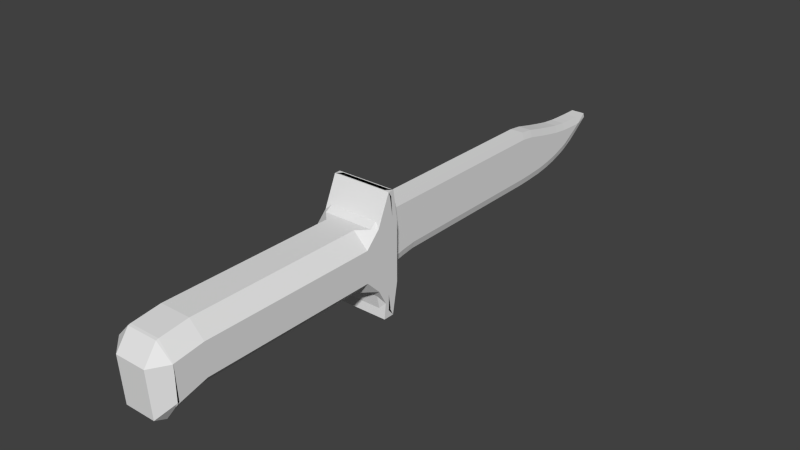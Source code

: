 # Source: knife.blend  (saved by Blender 2.73.0; exported with 4.5.12 LTS)
import bpy
from mathutils import Matrix  # noqa: F401  (used for matrix-valued properties, if any)

bpy.ops.wm.read_factory_settings(use_empty=True)
scene = bpy.context.scene
scene.name = 'Scene'

# ---- collections
col_collection_1 = bpy.data.collections.new('Collection 1'); scene.collection.children.link(col_collection_1)

# ---- world
world_world = bpy.data.worlds.new('World'); scene.world = world_world
world_world.color = (0.05088, 0.05088, 0.05088)
world_world.use_sun_shadow = False
world_world.sun_shadow_jitter_overblur = 0.0
world_world.cycles.sampling_method = 'MANUAL'
world_world.cycles.sample_map_resolution = 256

# ---- meshes
me_cube_002 = bpy.data.meshes.new('Cube.002')
me_cube_002.from_pydata([(-0.7801, 3.905, -0.9153), (-0.7801, 3.685, -0.6983), (-1.0, 3.905, -0.6954), (-0.7801, 13.56, 0.04723), (-1.0, 13.61, 0.3486), (-0.7801, 13.91, 0.3085), (0.7801, 13.91, 0.3085), (1.0, 13.61, 0.3486), (0.7801, 13.56, 0.04723), (0.7801, 3.905, -0.9153), (1.0, 3.905, -0.6954), (0.7801, 3.685, -0.6983), (-0.7801, 3.905, 1.0), (-1.0, 3.905, 0.7801), (-0.7801, 3.685, 0.7801), (-1.0, 13.61, 0.3438), (-0.7801, 14.01, 0.5592), (-0.7801, 14.06, 0.4199), (0.7801, 14.06, 0.4199), (0.7801, 14.01, 0.5592), (1.0, 13.61, 0.3438), (1.0, 3.905, 0.7801), (0.7801, 3.905, 1.0), (0.7801, 3.685, 0.7801), (-1.0, 5.278, 0.7801), (-1.0, 4.839, 0.7801), (-0.7801, 4.839, 1.0), (-0.7801, 5.278, 1.0), (-1.0, 4.839, -0.6079), (-1.0, 5.278, -0.5544), (-0.7801, 5.278, -0.7743), (-0.7801, 4.847, -0.834), (1.0, 4.839, 0.7801), (1.0, 5.278, 0.7801), (0.7801, 5.278, 1.0), (0.7801, 4.839, 1.0), (1.0, 5.278, -0.5544), (1.0, 4.839, -0.6079), (0.7801, 4.847, -0.834), (0.7801, 5.278, -0.7743), (-1.0, 10.92, 0.7239), (-1.0, 10.48, 0.7801), (-0.7801, 10.48, 1.0), (-0.7801, 10.91, 0.9508), (1.0, 10.48, -0.5393), (0.7801, 10.48, -0.7592), (0.7801, 10.92, -0.7432), (1.0, 10.92, -0.5227), (-0.7801, 10.48, -0.7592), (-1.0, 10.48, -0.5393), (-1.0, 10.92, -0.5227), (-0.7801, 10.92, -0.7432), (0.7801, 10.91, 0.9508), (0.7801, 10.48, 1.0), (1.0, 10.48, 0.7801), (1.0, 10.92, 0.7239), (-1.0, 12.77, 0.3776), (-1.0, 12.33, 0.4274), (-0.7801, 12.33, 0.6504), (-0.7801, 12.77, 0.5979), (1.0, 12.33, -0.3228), (0.7801, 12.33, -0.5473), (0.7801, 12.75, -0.4132), (1.0, 12.77, -0.1682), (-1.0, 12.33, -0.3228), (-1.0, 12.77, -0.1682), (-0.7801, 12.75, -0.4132), (-0.7801, 12.33, -0.5473), (1.0, 12.77, 0.3776), (0.7801, 12.77, 0.5979), (0.7801, 12.33, 0.6504), (1.0, 12.33, 0.4274), (-0.7801, 4.798, -0.8474), (-0.7801, 4.367, -0.9093), (-1.0, 4.366, -0.6893), (-1.0, 4.806, -0.6169), (0.7801, 4.366, 1.0), (1.0, 4.366, 0.7801), (1.0, 4.806, 0.7801), (0.7801, 4.806, 1.0), (-0.7801, 4.366, 1.0), (-0.7801, 4.806, 1.0), (-1.0, 4.806, 0.7801), (-1.0, 4.366, 0.7801), (0.7801, 4.798, -0.8474), (1.0, 4.806, -0.6169), (1.0, 4.366, -0.6893), (0.7801, 4.367, -0.9093), (-0.7801, 11.95, -0.6361), (-0.7801, 11.52, -0.7013), (-1.0, 11.52, -0.4809), (-1.0, 11.96, -0.409), (0.7801, 11.52, 0.811), (1.0, 11.52, 0.5867), (1.0, 11.96, 0.4968), (0.7801, 11.95, 0.7213), (-0.7801, 11.52, 0.811), (-0.7801, 11.95, 0.7213), (-1.0, 11.96, 0.4968), (-1.0, 11.52, 0.5867), (0.7801, 11.95, -0.6361), (1.0, 11.96, -0.409), (1.0, 11.52, -0.4809), (0.7801, 11.52, -0.7013), (-0.7801, 13.55, 0.5643), (-1.0, 13.5, 0.345), (-1.0, 13.05, 0.3621), (-0.7801, 13.11, 0.5788), (0.7801, 12.9, -0.3493), (0.7801, 13.29, -0.1407), (1.0, 13.48, 0.2554), (1.0, 12.92, -0.1032), (-0.7801, 12.9, -0.3493), (-1.0, 12.92, -0.1032), (-1.0, 13.48, 0.2554), (-0.7801, 13.29, -0.1407), (0.7801, 13.55, 0.5643), (0.7801, 13.11, 0.5788), (1.0, 13.05, 0.3621), (1.0, 13.5, 0.345), (-1.738, -3.495, -1.202), (-3.353, -3.606, -0.7138), (-3.353, -2.729, -0.472), (-1.738, -2.729, -0.9108), (-3.353, 2.631, -0.472), (-1.738, 2.631, -0.9108), (3.353, 2.631, -0.472), (1.738, 2.631, -0.9108), (3.353, -2.729, -0.472), (3.353, -3.606, -0.7138), (1.738, -3.495, -1.202), (1.738, -2.729, -0.9108), (-3.353, -2.729, 0.472), (-3.353, -3.606, 0.3438), (-1.738, -3.592, 0.8007), (-1.738, -2.729, 0.9108), (-3.353, 2.631, 0.472), (-1.738, 2.631, 0.9108), (1.738, 2.631, 0.9108), (3.353, 2.631, 0.472), (3.353, -2.729, 0.472), (1.738, -2.729, 0.9108), (1.738, -3.592, 0.8007), (3.353, -3.606, 0.3438), (-1.738, 3.786, -0.472), (1.738, 3.786, -0.472), (-1.738, 3.786, 0.472), (-1.738, -3.964, -1.155), (-3.353, -3.557, -0.6703), (-1.738, -3.607, -1.301), (1.738, -3.607, -1.301), (3.353, -3.557, -0.6703), (1.738, -3.964, -1.155), (-1.738, -3.663, 0.7822), (-3.353, -3.626, 0.3387), (-1.738, -4.058, 0.2343), (1.738, -4.058, 0.2343), (3.353, -3.626, 0.3387), (1.738, -3.663, 0.7822), (1.738, 3.786, 0.472), (3.353, 3.649, 1.797), (3.353, 3.649, 1.797), (3.353, 3.649, 1.797), (2.783, 3.495, 1.797), (3.353, 3.649, 1.797), (3.353, 3.649, 1.797), (3.353, 3.649, 1.797), (3.353, 3.517, 1.642), (-3.353, 3.649, 1.797), (-3.353, 3.649, 1.797), (-3.353, 3.649, 1.797), (-3.353, 3.517, 1.642), (-3.353, 3.649, 1.797), (-3.353, 3.649, 1.797), (-3.353, 3.649, 1.797), (-2.783, 3.495, 1.797), (2.783, 3.399, 1.656), (3.353, 3.462, 1.797), (3.353, 3.462, 1.797), (3.353, 3.462, 1.797), (3.353, 3.462, 1.797), (3.353, 3.462, 1.797), (3.353, 3.462, 1.797), (-3.353, 3.462, 1.797), (-3.353, 3.462, 1.797), (-3.353, 3.462, 1.797), (-3.353, 3.462, 1.797), (-3.353, 3.462, 1.797), (-3.353, 3.462, 1.797), (-2.783, 3.399, 1.656), (3.353, 3.308, 1.066), (3.353, 3.07, 0.9108), (3.353, 3.07, 0.7457), (-3.353, 3.07, 0.7457), (-3.353, 3.07, 0.9108), (-3.353, 3.308, 1.066), (-2.846, 2.932, 0.9108), (-2.783, 3.132, 1.052), (-3.353, 3.07, 0.9108), (-3.353, 3.07, 0.9108), (-3.353, 3.07, 0.9108), (-3.353, 3.07, 0.9108), (-3.353, 3.07, 0.9108), (3.353, 3.07, 0.9108), (3.353, 3.07, 0.9108), (3.353, 3.07, 0.9108), (3.353, 3.07, 0.9108), (3.353, 3.07, 0.9108), (2.783, 3.132, 1.052), (2.846, 2.932, 0.9108), (-3.353, 3.786, 0.7457), (-3.353, 3.605, 1.066), (-3.353, 3.786, 0.9108), (3.353, 3.786, 0.9108), (3.353, 3.605, 1.066), (3.353, 3.786, 0.7457), (-3.353, 3.786, 0.9108), (-3.353, 3.786, 0.9108), (-3.353, 3.786, 0.9108), (-3.353, 3.786, 0.9108), (-3.353, 3.462, 1.797), (-2.783, 3.617, 1.797), (-3.353, 3.462, 1.797), (-3.353, 3.462, 1.797), (-3.353, 3.462, 1.797), (-3.353, 3.563, 1.642), (-3.353, 3.462, 1.797), (-3.353, 3.462, 1.797), (3.353, 3.462, 1.797), (3.353, 3.563, 1.642), (3.353, 3.462, 1.797), (3.353, 3.462, 1.797), (3.353, 3.462, 1.797), (2.783, 3.617, 1.797), (3.353, 3.462, 1.797), (3.353, 3.462, 1.797), (-2.888, 3.786, 0.7844), (-3.353, 3.786, 0.9108), (-2.783, 3.762, 1.064), (2.783, 3.762, 1.064), (3.353, 3.786, 0.9108), (2.888, 3.786, 0.7844), (3.353, 3.786, 0.9108), (3.353, 3.786, 0.9108), (3.353, 3.786, 0.9108), (3.353, 3.786, 0.9108), (-3.353, 3.649, 1.797), (-3.353, 3.649, 1.797), (-3.353, 3.649, 1.797), (-3.353, 3.649, 1.797), (-3.353, 3.649, 1.797), (-3.353, 3.649, 1.797), (-2.783, 3.673, 1.644), (3.353, 3.649, 1.797), (3.353, 3.649, 1.797), (3.353, 3.649, 1.797), (2.783, 3.673, 1.644), (3.353, 3.649, 1.797), (3.353, 3.649, 1.797), (3.353, 3.649, 1.797), (-3.353, 3.509, -1.638), (-3.353, 3.274, -1.848), (-3.353, 3.274, -1.848), (-3.353, 3.274, -1.848), (-3.353, 3.274, -1.848), (-2.579, 3.485, -1.848), (-3.353, 3.274, -1.848), (-3.353, 3.274, -1.848), (3.353, 3.07, -0.6865), (3.353, 3.07, -0.9108), (3.353, 3.424, -1.121), (-3.353, 3.701, -1.38), (-3.353, 3.701, -1.38), (-2.579, 3.738, -1.173), (-2.579, 3.663, -1.587), (3.353, 3.701, -1.38), (2.579, 3.663, -1.587), (2.579, 3.738, -1.173), (3.353, 3.701, -1.38), (-3.353, 3.07, -0.9108), (-3.353, 3.07, -0.6865), (-3.353, 3.424, -1.121), (-3.353, 3.07, -0.9108), (-3.353, 3.07, -0.9108), (-3.353, 3.07, -0.9108), (-3.353, 3.07, -0.9108), (-2.721, 2.898, -0.9108), (-3.353, 3.07, -0.9108), (-2.579, 3.17, -1.095), (2.721, 2.898, -0.9108), (2.579, 3.17, -1.095), (3.353, 3.07, -0.9108), (3.353, 3.07, -0.9108), (3.353, 3.07, -0.9108), (3.353, 3.07, -0.9108), (3.353, 3.07, -0.9108), (3.353, 3.274, -1.848), (2.579, 3.485, -1.848), (3.353, 3.274, -1.848), (3.353, 3.274, -1.848), (3.353, 3.274, -1.848), (3.353, 3.509, -1.638), (3.353, 3.274, -1.848), (3.353, 3.274, -1.848), (-2.579, 3.748, -1.118), (-3.353, 3.786, -0.9108), (-2.664, 3.786, -0.7236), (-3.353, 3.786, -0.9108), (-3.353, 3.786, -0.9108), (-3.353, 3.786, -0.9108), (-3.353, 3.786, -0.9108), (3.353, 3.786, -0.9108), (3.353, 3.786, -0.9108), (3.353, 3.786, -0.9108), (3.353, 3.786, -0.9108), (2.664, 3.786, -0.7236), (3.353, 3.786, -0.9108), (2.579, 3.748, -1.118), (3.353, 3.786, -0.6865), (3.353, 3.534, -1.121), (3.353, 3.786, -0.9108), (3.353, 3.325, -1.38), (2.579, 3.225, -1.195), (2.579, 3.303, -1.589), (3.353, 3.325, -1.38), (-3.353, 3.325, -1.38), (-2.579, 3.303, -1.589), (-2.579, 3.225, -1.195), (-3.353, 3.325, -1.38), (-3.353, 3.534, -1.121), (-3.353, 3.786, -0.6865), (-3.353, 3.786, -0.9108), (-3.353, 3.274, -1.848), (-3.353, 3.274, -1.848), (-3.353, 3.274, -1.848), (-3.353, 3.274, -1.848), (-2.579, 3.297, -1.639), (-3.353, 3.274, -1.848), (-3.353, 3.274, -1.848), (3.353, 3.274, -1.848), (3.353, 3.274, -1.848), (2.579, 3.297, -1.639), (3.353, 3.274, -1.848), (3.353, 3.274, -1.848), (3.353, 3.274, -1.848), (3.353, 3.274, -1.848), (-3.353, 3.615, -1.848), (-3.353, 3.615, -1.848), (-2.579, 3.653, -1.642), (-3.353, 3.615, -1.848), (-3.353, 3.615, -1.848), (-3.353, 3.615, -1.848), (-3.353, 3.615, -1.848), (3.353, 3.615, -1.848), (3.353, 3.615, -1.848), (3.353, 3.615, -1.848), (3.353, 3.615, -1.848), (2.579, 3.653, -1.642), (3.353, 3.615, -1.848), (3.353, 3.615, -1.848), (3.353, 3.615, -1.848), (3.353, 3.615, -1.848), (3.353, 3.44, -1.638), (3.353, 3.615, -1.848), (2.579, 3.405, -1.848), (3.353, 3.615, -1.848), (3.353, 3.615, -1.848), (3.353, 3.615, -1.848), (-3.353, 3.615, -1.848), (-3.353, 3.615, -1.848), (-2.579, 3.405, -1.848), (-3.353, 3.615, -1.848), (-3.353, 3.615, -1.848), (-3.353, 3.44, -1.638), (-3.353, 3.615, -1.848), (-3.353, 3.615, -1.848), (-3.353, 3.325, -1.38), (-3.353, 3.325, -1.38), (-3.353, 3.325, -1.38), (-3.353, 3.325, -1.38), (3.353, 3.325, -1.38), (3.353, 3.325, -1.38), (3.353, 3.325, -1.38), (3.353, 3.325, -1.38), (3.353, 3.325, -1.38), (3.353, 3.325, -1.38), (3.353, 3.514, -1.59), (3.353, 3.45, -1.169), (-3.353, 3.325, -1.38), (-3.353, 3.325, -1.38), (-3.353, 3.45, -1.169), (-3.353, 3.514, -1.59), (3.353, 3.525, -1.169), (3.353, 3.449, -1.59), (3.353, 3.701, -1.38), (3.353, 3.701, -1.38), (3.353, 3.701, -1.38), (3.353, 3.701, -1.38), (3.353, 3.701, -1.38), (3.353, 3.701, -1.38), (-3.353, 3.701, -1.38), (-3.353, 3.701, -1.38), (-3.353, 3.701, -1.38), (-3.353, 3.701, -1.38), (-3.353, 3.449, -1.59), (-3.353, 3.525, -1.169), (-3.353, 3.701, -1.38), (-3.353, 3.701, -1.38)], [], [(20, 119, 110, 7), (115, 3, 8, 109), (22, 76, 80, 12), (17, 18, 6, 5), (105, 15, 4, 114), (79, 35, 26, 81), (34, 53, 42, 27), (54, 33, 36, 44), (32, 78, 85, 37), (24, 41, 49, 29), (95, 70, 58, 97), (82, 25, 28, 75), (72, 31, 38, 84), (30, 48, 45, 39), (69, 117, 107, 59), (71, 94, 101, 60), (56, 106, 113, 65), (0, 73, 87, 9), (23, 14, 1, 11), (116, 19, 16, 104), (52, 92, 96, 43), (51, 89, 103, 46), (93, 55, 47, 102), (40, 99, 90, 50), (66, 112, 108, 62), (77, 21, 10, 86), (98, 57, 64, 91), (118, 68, 63, 111), (88, 67, 61, 100), (0, 1, 2), (3, 4, 5), (6, 7, 8), (9, 10, 11), (12, 13, 14), (15, 16, 17), (18, 19, 20), (21, 22, 23), (24, 25, 26, 27), (28, 29, 30, 31), (32, 33, 34, 35), (36, 37, 38, 39), (40, 41, 42, 43), (44, 45, 46, 47), (48, 49, 50, 51), (52, 53, 54, 55), (56, 57, 58, 59), (60, 61, 62, 63), (64, 65, 66, 67), (68, 69, 70, 71), (72, 73, 74, 75), (76, 77, 78, 79), (80, 81, 82, 83), (84, 85, 86, 87), (88, 89, 90, 91), (92, 93, 94, 95), (96, 97, 98, 99), (100, 101, 102, 103), (104, 105, 106, 107), (108, 109, 110, 111), (112, 113, 114, 115), (116, 117, 118, 119), (1, 14, 13, 2), (104, 16, 15, 105), (17, 5, 4, 15), (73, 0, 2, 74), (16, 19, 18, 17), (20, 7, 6, 18), (8, 3, 5, 6), (76, 22, 21, 77), (23, 11, 10, 21), (109, 8, 7, 110), (22, 12, 14, 23), (0, 9, 11, 1), (81, 26, 25, 82), (48, 30, 29, 49), (53, 34, 33, 54), (84, 38, 37, 85), (34, 27, 26, 35), (30, 39, 38, 31), (32, 37, 36, 33), (24, 29, 28, 25), (27, 42, 41, 24), (39, 45, 44, 36), (89, 51, 50, 90), (92, 52, 55, 93), (54, 44, 47, 55), (52, 43, 42, 53), (51, 46, 45, 48), (40, 50, 49, 41), (97, 58, 57, 98), (100, 61, 60, 101), (112, 66, 65, 113), (117, 69, 68, 118), (71, 60, 63, 68), (69, 59, 58, 70), (66, 62, 61, 67), (56, 65, 64, 57), (31, 72, 75, 28), (35, 79, 78, 32), (12, 80, 83, 13), (9, 87, 86, 10), (82, 75, 74, 83), (72, 84, 87, 73), (79, 81, 80, 76), (77, 86, 85, 78), (67, 88, 91, 64), (70, 95, 94, 71), (43, 96, 99, 40), (46, 103, 102, 47), (98, 91, 90, 99), (88, 100, 103, 89), (95, 97, 96, 92), (93, 102, 101, 94), (59, 107, 106, 56), (62, 108, 111, 63), (3, 115, 114, 4), (19, 116, 119, 20), (118, 111, 110, 119), (116, 104, 107, 117), (115, 109, 108, 112), (105, 114, 113, 106), (13, 83, 74, 2), (123, 125, 127, 131), (139, 140, 128, 126), (314, 320, 395, 397), (133, 121, 148, 154), (120, 130, 150, 149), (142, 134, 153, 158), (156, 155, 147, 152), (129, 143, 157, 151), (237, 217, 248, 249), (242, 245, 313, 312, 145, 159), (224, 222, 174, 168), (315, 306, 144, 145), (141, 138, 137, 135), (380, 324, 340, 345), (120, 121, 122, 123), (287, 283, 376, 328), (139, 126, 292, 295, 206, 205), (128, 129, 130, 131), (132, 133, 134, 135), (124, 284, 286, 125), (331, 309, 403, 406), (140, 141, 142, 143), (236, 241, 159, 146), (274, 276, 357, 348), (146, 159, 145, 144), (145, 312, 315), (147, 148, 149), (150, 151, 152), (153, 154, 155), (156, 157, 158), (121, 133, 132, 122), (135, 137, 136, 132), (343, 339, 299, 303), (125, 123, 122, 124), (136, 137, 196, 199), (205, 209, 138, 139), (290, 288, 327, 322), (138, 141, 140, 139), (143, 129, 128, 140), (131, 127, 126, 128), (141, 135, 134, 142), (123, 131, 130, 120), (325, 379, 333, 337), (308, 305, 272, 400), (239, 238, 252, 256), (159, 241, 242), (199, 202, 285, 284, 124, 136), (183, 187, 223, 227), (282, 279, 389, 377), (264, 261, 372, 371), (147, 155, 154, 148), (156, 152, 151, 157), (158, 153, 155, 156), (149, 150, 152, 147), (148, 121, 120, 149), (129, 151, 150, 130), (157, 143, 142, 158), (133, 154, 153, 134), (132, 136, 124, 122), (232, 230, 166, 160), (211, 195, 225, 171), (221, 233, 163, 175), (172, 162, 253, 251), (197, 208, 176, 189), (203, 191, 228, 181), (200, 198, 188, 185), (190, 214, 167, 229), (194, 201, 184, 226), (393, 386, 301, 362), (304, 317, 277, 273), (213, 244, 259, 164), (306, 307, 144), (342, 335, 266, 296), (216, 212, 170, 246), (137, 138, 209, 196), (146, 218, 236), (243, 240, 255, 257), (330, 210, 219, 310), (353, 360, 366, 359), (247, 169, 173, 250), (207, 204, 180, 177), (178, 182, 231, 235), (186, 179, 234, 220), (319, 270, 387, 392), (375, 350, 346, 368), (378, 388, 263, 334), (300, 298, 367, 363), (297, 265, 370, 364), (269, 294, 382, 384), (385, 381, 344, 302), (391, 404, 373, 260), (398, 394, 361, 355), (407, 402, 351, 374), (285, 202, 193, 280), (323, 326, 336, 341), (365, 369, 349, 356), (127, 125, 286, 289), (289, 292, 126, 127), (275, 399, 354, 358), (146, 144, 307, 310, 219, 218), (215, 318, 313, 245), (280, 193, 210, 330), (206, 295, 268, 192), (192, 268, 318, 215), (281, 329, 405, 390), (401, 271, 347, 352), (293, 291, 321, 383), (316, 311, 396, 278), (160, 161, 162, 163), (164, 165, 166, 167), (168, 169, 170, 171), (172, 173, 174, 175), (176, 177, 178, 179), (180, 181, 182), (183, 184, 185), (186, 187, 188, 189), (190, 191, 192), (193, 194, 195), (196, 197, 198), (199, 200, 201, 202), (203, 204, 205, 206), (207, 208, 209), (210, 211, 212), (213, 214, 215), (216, 217, 218, 219), (220, 221, 222, 223), (224, 225, 226, 227), (228, 229, 230, 231), (232, 233, 234, 235), (236, 237, 238), (239, 240, 241), (242, 243, 244, 245), (246, 247, 248), (249, 250, 251, 252), (253, 254, 255, 256), (257, 258, 259), (173, 169, 168, 174), (165, 161, 160, 166), (224, 168, 171, 225), (221, 175, 174, 222), (163, 233, 232, 160), (229, 167, 166, 230), (231, 182, 181, 228), (223, 187, 186, 220), (207, 177, 176, 208), (178, 235, 234, 179), (183, 227, 226, 184), (254, 258, 257, 255), (247, 250, 249, 248), (251, 253, 256, 252), (179, 186, 189, 176), (162, 172, 175, 163), (182, 178, 177, 180), (187, 183, 185, 188), (188, 198, 197, 189), (252, 238, 237, 249), (222, 224, 227, 223), (230, 232, 235, 231), (233, 221, 220, 234), (198, 200, 199, 196), (204, 207, 209, 205), (239, 256, 255, 240), (208, 197, 196, 209), (238, 239, 241, 236), (217, 237, 236, 218), (240, 243, 242, 241), (201, 194, 193, 202), (200, 185, 184, 201), (180, 204, 203, 181), (191, 203, 206, 192), (192, 215, 214, 190), (228, 191, 190, 229), (194, 226, 225, 195), (195, 211, 210, 193), (243, 257, 259, 244), (167, 214, 213, 164), (211, 171, 170, 212), (215, 245, 244, 213), (219, 210, 212, 216), (248, 217, 216, 246), (253, 162, 161, 254), (164, 259, 258, 165), (246, 170, 169, 247), (172, 251, 250, 173), (254, 161, 165, 258), (260, 261, 262, 263), (264, 265, 266, 267), (268, 269, 270), (271, 272, 273, 274), (275, 276, 277, 278), (279, 280, 281), (282, 283, 284, 285), (286, 287, 288), (289, 290, 291), (292, 293, 294, 295), (296, 297, 298, 299), (300, 301, 302, 303), (304, 305, 306), (307, 308, 309, 310), (311, 312, 313, 314), (315, 316, 317), (318, 319, 320), (321, 322, 323, 324), (325, 326, 327, 328), (329, 330, 331), (332, 333, 334), (335, 336, 337, 338), (339, 340, 341, 342), (343, 344, 345), (346, 347, 348, 349), (350, 351, 352), (353, 354, 355), (356, 357, 358, 359), (360, 361, 362, 363), (364, 365, 366, 367), (368, 369, 370, 371), (372, 373, 374, 375), (376, 377, 378, 379), (380, 381, 382, 383), (384, 385, 386, 387), (388, 389, 390, 391), (392, 393, 394, 395), (396, 397, 398, 399), (400, 401, 402, 403), (404, 405, 406, 407), (325, 337, 336, 326), (321, 291, 290, 322), (275, 358, 357, 276), (283, 287, 286, 284), (291, 293, 292, 289), (311, 316, 315, 312), (305, 308, 307, 306), (272, 305, 304, 273), (288, 290, 289, 286), (317, 304, 306, 315), (279, 282, 285, 280), (294, 269, 268, 295), (376, 283, 282, 377), (380, 345, 344, 381), (385, 302, 301, 386), (318, 268, 270, 319), (389, 279, 281, 390), (329, 281, 280, 330), (393, 362, 361, 394), (396, 311, 314, 397), (313, 318, 320, 314), (401, 352, 351, 402), (330, 310, 309, 331), (405, 329, 331, 406), (265, 297, 296, 266), (298, 300, 303, 299), (261, 264, 267, 262), (332, 338, 337, 333), (339, 343, 345, 340), (353, 359, 358, 354), (346, 350, 352, 347), (369, 365, 364, 370), (335, 342, 341, 336), (356, 349, 348, 357), (262, 332, 334, 263), (343, 303, 302, 344), (338, 267, 266, 335), (299, 339, 342, 296), (297, 364, 367, 298), (362, 301, 300, 363), (370, 265, 264, 371), (372, 261, 260, 373), (366, 360, 363, 367), (375, 368, 371, 372), (355, 361, 360, 353), (365, 356, 359, 366), (374, 351, 350, 375), (349, 369, 368, 346), (287, 328, 327, 288), (340, 324, 323, 341), (316, 278, 277, 317), (347, 271, 274, 348), (333, 379, 378, 334), (293, 383, 382, 294), (269, 384, 387, 270), (263, 388, 391, 260), (319, 392, 395, 320), (354, 399, 398, 355), (308, 400, 403, 309), (373, 404, 407, 374), (379, 325, 328, 376), (324, 380, 383, 321), (399, 275, 278, 396), (402, 407, 406, 403), (394, 398, 397, 395), (404, 391, 390, 405), (386, 393, 392, 387), (381, 385, 384, 382), (388, 378, 377, 389), (276, 274, 273, 277), (326, 323, 322, 327), (271, 401, 400, 272), (338, 332, 262, 267)])
me_cube_002.use_remesh_preserve_volume = False
me_cube_002.use_remesh_preserve_attributes = False
me_cube_002.use_mirror_vertex_groups = False
me_cube_002.update()

# ---- objects
ob_cube_001 = bpy.data.objects.new('Cube.001', me_cube_002)

# ---- transforms, parenting, visibility, modifiers, constraints
ob_cube_001.location = (0.0, -2.5, 0.0)
ob_cube_001.scale = (0.1339, 0.493, 0.493)
ob_cube_001.lineart.crease_threshold = 0.0

# ---- collection membership
col_collection_1.objects.link(ob_cube_001)

# ---- scene / render settings (as saved in the file)
scene.frame_start = 1; scene.frame_end = 250; scene.frame_set(1)
scene.render.engine = 'BLENDER_EEVEE_NEXT'
scene.render.resolution_percentage = 50
scene.render.dither_intensity = 0.0
scene.cycles.use_denoising = False
scene.cycles.samples = 10
scene.cycles.sampling_pattern = 'TABULATED_SOBOL'
scene.cycles.light_sampling_threshold = 0.0
scene.cycles.use_adaptive_sampling = False
scene.cycles.use_light_tree = False
scene.cycles.blur_glossy = 0.0
scene.cycles.pixel_filter_type = 'GAUSSIAN'
scene.cycles.sample_clamp_indirect = 0.0
scene.view_settings.view_transform = 'Standard'
bpy.context.view_layer.update()

# ---- added for rendering (the .blend has no active camera and no usable light): camera, sun
cam_auto = bpy.data.cameras.new('AutoCamera')
cam_auto.lens = 50.0
cam_auto.sensor_width = 36.0
cam_auto.clip_end = 1000.0
ob_auto_camera = bpy.data.objects.new('AutoCamera', cam_auto)
scene.collection.objects.link(ob_auto_camera)
ob_auto_camera.location = (8.46904, -10.1985, 6.76262)
ob_auto_camera.rotation_euler = (1.09748, -7.21219e-08, 0.694738)
scene.camera = ob_auto_camera
light_auto_sun = bpy.data.lights.new('AutoSun', 'SUN')
light_auto_sun.energy = 3.0
light_auto_sun.angle = 0.0523599
ob_auto_sun = bpy.data.objects.new('AutoSun', light_auto_sun)
scene.collection.objects.link(ob_auto_sun)
ob_auto_sun.rotation_euler = (0.872665, 0.174533, 0.523599)
bpy.context.view_layer.update()
